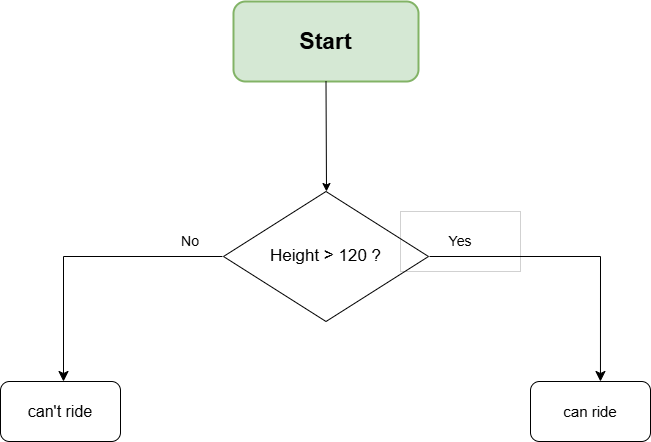

The diagram above was exported from draw.io. Its source (the exported page's mxGraphModel, read from the mxfile embedded in the PNG):
<mxGraphModel dx="956" dy="497" grid="1" gridSize="10" guides="1" tooltips="1" connect="1" arrows="1" fold="1" page="1" pageScale="1" pageWidth="850" pageHeight="1100" math="0" shadow="0">
  <root>
    <mxCell id="0" />
    <mxCell id="1" parent="0" />
    <mxCell id="z7fE5wi79L5466VjaMRn-1" value="&lt;b&gt;&lt;font style=&quot;font-size: 23px;&quot;&gt;Start&lt;/font&gt;&lt;/b&gt;" style="rounded=1;whiteSpace=wrap;html=1;fillColor=#d5e8d4;strokeColor=#82b366;strokeWidth=2;" vertex="1" parent="1">
      <mxGeometry x="333" y="100" width="185" height="80" as="geometry" />
    </mxCell>
    <mxCell id="z7fE5wi79L5466VjaMRn-2" value="" style="endArrow=classic;html=1;rounded=0;exitX=0.5;exitY=1;exitDx=0;exitDy=0;" edge="1" parent="1" source="z7fE5wi79L5466VjaMRn-1">
      <mxGeometry width="50" height="50" relative="1" as="geometry">
        <mxPoint x="400" y="400" as="sourcePoint" />
        <mxPoint x="426" y="290" as="targetPoint" />
      </mxGeometry>
    </mxCell>
    <mxCell id="z7fE5wi79L5466VjaMRn-3" value="&lt;font style=&quot;font-size: 17px;&quot;&gt;Height &amp;gt; 120 ?&lt;/font&gt;" style="rhombus;whiteSpace=wrap;html=1;" vertex="1" parent="1">
      <mxGeometry x="323" y="290" width="205" height="130" as="geometry" />
    </mxCell>
    <mxCell id="z7fE5wi79L5466VjaMRn-9" value="&lt;font style=&quot;font-size: 16px;&quot;&gt;can't ride&lt;/font&gt;" style="rounded=1;whiteSpace=wrap;html=1;" vertex="1" parent="1">
      <mxGeometry x="100" y="480" width="120" height="60" as="geometry" />
    </mxCell>
    <mxCell id="z7fE5wi79L5466VjaMRn-10" value="&lt;font style=&quot;font-size: 15px;&quot;&gt;can ride&lt;/font&gt;" style="rounded=1;whiteSpace=wrap;html=1;" vertex="1" parent="1">
      <mxGeometry x="630" y="480" width="120" height="60" as="geometry" />
    </mxCell>
    <mxCell id="z7fE5wi79L5466VjaMRn-11" value="&lt;span style=&quot;font-size: 14px;&quot;&gt;No&lt;/span&gt;" style="rounded=0;whiteSpace=wrap;html=1;strokeWidth=0;strokeColor=none;fillColor=none;" vertex="1" parent="1">
      <mxGeometry x="230" y="310" width="120" height="60" as="geometry" />
    </mxCell>
    <mxCell id="z7fE5wi79L5466VjaMRn-12" value="&lt;span style=&quot;font-size: 14px;&quot;&gt;Yes&lt;/span&gt;" style="rounded=0;whiteSpace=wrap;html=1;strokeWidth=0;fillColor=none;" vertex="1" parent="1">
      <mxGeometry x="500" y="310" width="120" height="60" as="geometry" />
    </mxCell>
    <mxCell id="z7fE5wi79L5466VjaMRn-13" value="" style="edgeStyle=segmentEdgeStyle;endArrow=classic;html=1;curved=0;rounded=0;endSize=8;startSize=8;linejoin=round;" edge="1" parent="1">
      <mxGeometry width="50" height="50" relative="1" as="geometry">
        <mxPoint x="322" y="355" as="sourcePoint" />
        <mxPoint x="163" y="480" as="targetPoint" />
      </mxGeometry>
    </mxCell>
    <mxCell id="z7fE5wi79L5466VjaMRn-15" value="" style="edgeStyle=segmentEdgeStyle;endArrow=classic;html=1;curved=0;rounded=0;endSize=8;startSize=8;entryX=0.583;entryY=0;entryDx=0;entryDy=0;entryPerimeter=0;" edge="1" parent="1" target="z7fE5wi79L5466VjaMRn-10">
      <mxGeometry width="50" height="50" relative="1" as="geometry">
        <mxPoint x="529" y="355" as="sourcePoint" />
        <mxPoint x="698" y="410" as="targetPoint" />
      </mxGeometry>
    </mxCell>
  </root>
</mxGraphModel>